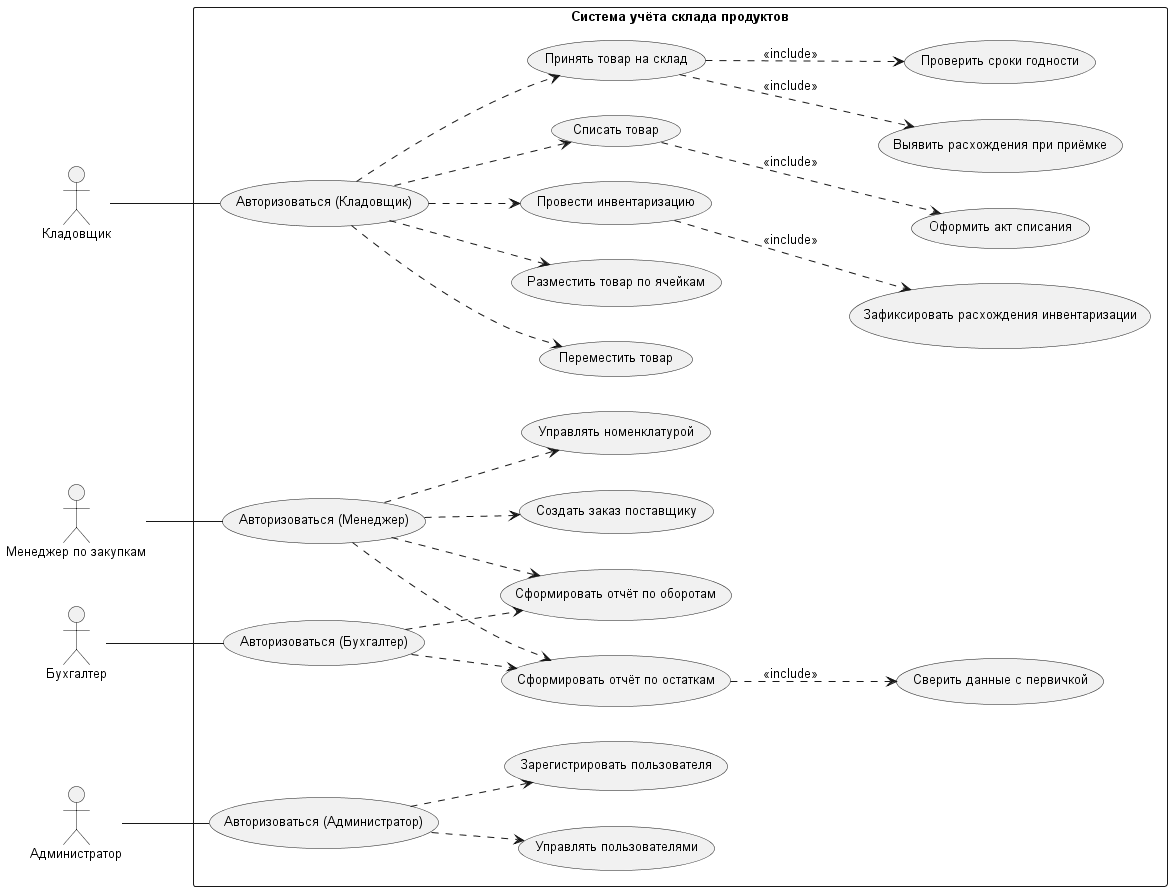

The diagram above was rendered by PlantUML. Its source (embedded in the PNG):
@startuml
left to right direction

skinparam monochrome true
skinparam shadowing false
skinparam defaultFontName Arial
skinparam defaultFontSize 13
skinparam packageStyle rectangle

actor "Кладовщик" as Storekeeper
actor "Менеджер по закупкам" as Buyer
actor "Бухгалтер" as Accountant
actor "Администратор" as Admin

rectangle "Система учёта склада продуктов" {
  usecase "Авторизоваться (Кладовщик)" as LoginStorekeeper
  usecase "Переместить товар" as Move
  usecase "Разместить товар по ячейкам" as Place
  usecase "Провести инвентаризацию" as Inventory
  usecase "Зафиксировать расхождения инвентаризации" as InventoryDiff
  usecase "Списать товар" as WriteOff
  usecase "Оформить акт списания" as WriteOffAct
  usecase "Принять товар на склад" as Receive
  usecase "Выявить расхождения при приёмке" as ReceiveDiff
  usecase "Проверить сроки годности" as CheckExpiry

  usecase "Авторизоваться (Менеджер)" as LoginBuyer
  usecase "Управлять номенклатурой" as Nomenclature
  usecase "Создать заказ поставщику" as Order
  usecase "Сформировать отчёт по остаткам" as StockReport
  usecase "Сверить данные с первичкой" as Reconcile
  usecase "Сформировать отчёт по оборотам" as TurnoverReport

  usecase "Авторизоваться (Бухгалтер)" as LoginAccountant

  usecase "Авторизоваться (Администратор)" as LoginAdmin
  usecase "Зарегистрировать пользователя" as RegisterUser
  usecase "Управлять пользователями" as ManageUsers
}

Storekeeper -- LoginStorekeeper
LoginStorekeeper ..> Move
LoginStorekeeper ..> Place
LoginStorekeeper ..> Inventory
LoginStorekeeper ..> WriteOff
LoginStorekeeper ..> Receive

Inventory ..> InventoryDiff : <<include>>
WriteOff ..> WriteOffAct : <<include>>
Receive ..> ReceiveDiff : <<include>>
Receive ..> CheckExpiry : <<include>>

Buyer -- LoginBuyer
LoginBuyer ..> Nomenclature
LoginBuyer ..> Order
LoginBuyer ..> StockReport
LoginBuyer ..> TurnoverReport

Accountant -- LoginAccountant
LoginAccountant ..> StockReport
LoginAccountant ..> TurnoverReport
StockReport ..> Reconcile : <<include>>

Admin -- LoginAdmin
LoginAdmin ..> RegisterUser
LoginAdmin ..> ManageUsers
@enduml